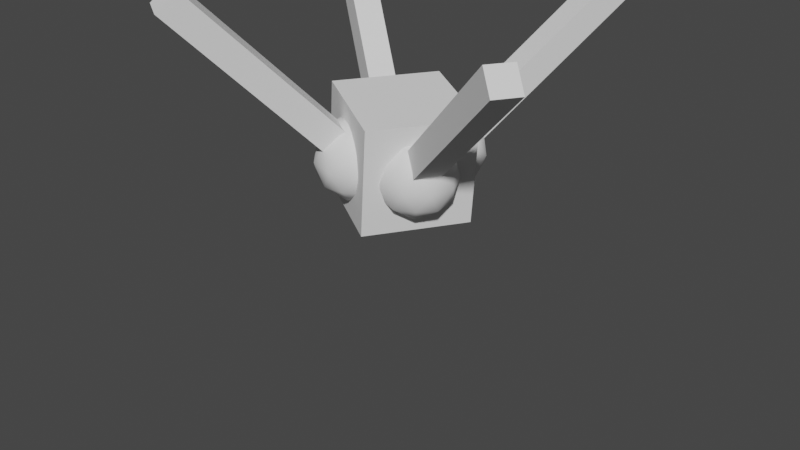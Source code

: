 # Source: CreatureWalking.blend  (saved by Blender 3.0.42; exported with 4.5.12 LTS)
import bpy
from mathutils import Matrix  # noqa: F401  (used for matrix-valued properties, if any)

bpy.ops.wm.read_factory_settings(use_empty=True)
scene = bpy.context.scene
scene.name = 'Scene'

# ---- collections
col_creature = bpy.data.collections.new('Creature'); scene.collection.children.link(col_creature)

# ---- world
world_world = bpy.data.worlds.new('World'); scene.world = world_world
world_world.use_nodes = True; world_world.node_tree.nodes.clear()
_N = world_world.node_tree.nodes; _L = world_world.node_tree.links
n0 = _N.new('ShaderNodeOutputWorld'); n0.name = 'World Output'; n0.location = (300, 300)
n1 = _N.new('ShaderNodeBackground'); n1.name = 'Background'; n1.location = (10, 300)
n1.inputs[0].default_value = (0.05088, 0.05088, 0.05088, 1.0)
_L.new(n1.outputs[0], n0.inputs[0])
n0.is_active_output = True
world_world.color = (0.05088, 0.05088, 0.05088)
world_world.use_sun_shadow = False
world_world.sun_shadow_jitter_overblur = 0.0

# ---- meshes
me_plane = bpy.data.meshes.new('Plane')
me_plane.from_pydata([(0.0, 0.0, 0.0), (0.0, 0.0, 4.478), (0.0, 0.0, 1.493), (0.0, 0.0, 2.985)], [(3, 1), (0, 2), (2, 3)], [])
_uv = me_plane.uv_layers.new(name='UVMap')
_uv.uv.foreach_set('vector', [])
me_plane.use_remesh_fix_poles = True
me_plane.use_remesh_preserve_attributes = False
me_plane.update()
me_cube_001 = bpy.data.meshes.new('Cube.001')
me_cube_001.from_pydata([(-1.0, -1.0, -1.0), (-1.0, -1.0, 1.0), (-1.0, 1.0, -1.0), (-1.0, 1.0, 1.0), (1.0, -1.0, -1.0), (1.0, -1.0, 1.0), (1.0, 1.0, -1.0), (1.0, 1.0, 1.0)], [], [(0, 1, 3, 2), (2, 3, 7, 6), (6, 7, 5, 4), (4, 5, 1, 0), (2, 6, 4, 0), (7, 3, 1, 5)])
_uv = me_cube_001.uv_layers.new(name='UVMap')
_uv.uv.foreach_set('vector', [0.375, 0.0, 0.625, 0.0, 0.625, 0.25, 0.375, 0.25, 0.375, 0.25, 0.625, 0.25, 0.625, 0.5, 0.375, 0.5, 0.375, 0.5, 0.625, 0.5, 0.625, 0.75, 0.375, 0.75, 0.375, 0.75, 0.625, 0.75, 0.625, 1.0, 0.375, 1.0, 0.125, 0.5, 0.375, 0.5, 0.375, 0.75, 0.125, 0.75, 0.625, 0.5, 0.875, 0.5, 0.875, 0.75, 0.625, 0.75])
me_cube_001.use_remesh_fix_poles = True
me_cube_001.use_remesh_preserve_attributes = False
me_cube_001.update()
me_icosphere = bpy.data.meshes.new('Icosphere')
me_icosphere.from_pydata([(0.0, 0.0, -1.0), (0.7236, -0.5257, -0.4472), (-0.2764, -0.8506, -0.4472), (-0.8944, 0.0, -0.4472), (-0.2764, 0.8506, -0.4472), (0.7236, 0.5257, -0.4472), (0.2764, -0.8506, 0.4472), (-0.7236, -0.5257, 0.4472), (-0.7236, 0.5257, 0.4472), (0.2764, 0.8506, 0.4472), (0.8944, 0.0, 0.4472), (0.0, 0.0, 1.0), (-0.1625, -0.5, -0.8507), (0.4253, -0.309, -0.8507), (0.2629, -0.809, -0.5257), (0.8506, 0.0, -0.5257), (0.4253, 0.309, -0.8507), (-0.5257, 0.0, -0.8507), (-0.6882, -0.5, -0.5257), (-0.1625, 0.5, -0.8507), (-0.6882, 0.5, -0.5257), (0.2629, 0.809, -0.5257), (0.9511, -0.309, 0.0), (0.9511, 0.309, 0.0), (0.0, -1.0, 0.0), (0.5878, -0.809, 0.0), (-0.9511, -0.309, 0.0), (-0.5878, -0.809, 0.0), (-0.5878, 0.809, 0.0), (-0.9511, 0.309, 0.0), (0.5878, 0.809, 0.0), (0.0, 1.0, 0.0), (0.6882, -0.5, 0.5257), (-0.2629, -0.809, 0.5257), (-0.8506, 0.0, 0.5257), (-0.2629, 0.809, 0.5257), (0.6882, 0.5, 0.5257), (0.1625, -0.5, 0.8507), (0.5257, 0.0, 0.8507), (-0.4253, -0.309, 0.8507), (-0.4253, 0.309, 0.8507), (0.1625, 0.5, 0.8507)], [], [(0, 13, 12), (1, 13, 15), (0, 12, 17), (0, 17, 19), (0, 19, 16), (1, 15, 22), (2, 14, 24), (3, 18, 26), (4, 20, 28), (5, 21, 30), (1, 22, 25), (2, 24, 27), (3, 26, 29), (4, 28, 31), (5, 30, 23), (6, 32, 37), (7, 33, 39), (8, 34, 40), (9, 35, 41), (10, 36, 38), (38, 41, 11), (38, 36, 41), (36, 9, 41), (41, 40, 11), (41, 35, 40), (35, 8, 40), (40, 39, 11), (40, 34, 39), (34, 7, 39), (39, 37, 11), (39, 33, 37), (33, 6, 37), (37, 38, 11), (37, 32, 38), (32, 10, 38), (23, 36, 10), (23, 30, 36), (30, 9, 36), (31, 35, 9), (31, 28, 35), (28, 8, 35), (29, 34, 8), (29, 26, 34), (26, 7, 34), (27, 33, 7), (27, 24, 33), (24, 6, 33), (25, 32, 6), (25, 22, 32), (22, 10, 32), (30, 31, 9), (30, 21, 31), (21, 4, 31), (28, 29, 8), (28, 20, 29), (20, 3, 29), (26, 27, 7), (26, 18, 27), (18, 2, 27), (24, 25, 6), (24, 14, 25), (14, 1, 25), (22, 23, 10), (22, 15, 23), (15, 5, 23), (16, 21, 5), (16, 19, 21), (19, 4, 21), (19, 20, 4), (19, 17, 20), (17, 3, 20), (17, 18, 3), (17, 12, 18), (12, 2, 18), (15, 16, 5), (15, 13, 16), (13, 0, 16), (12, 14, 2), (12, 13, 14), (13, 1, 14)])
me_icosphere.polygons.foreach_set('use_smooth', [True] * 80)
_uv = me_icosphere.uv_layers.new(name='UVMap')
_uv.uv.foreach_set('vector', [0.1818, 0.0, 0.2273, 0.07873, 0.1364, 0.07873, 0.2727, 0.1575, 0.3182, 0.07873, 0.3636, 0.1575, 0.9091, 0.0, 0.9545, 0.07873, 0.8636, 0.07873, 0.7273, 0.0, 0.7727, 0.07873, 0.6818, 0.07873, 0.5455, 0.0, 0.5909, 0.07873, 0.5, 0.07873, 0.2727, 0.1575, 0.3636, 0.1575, 0.3182, 0.2362, 0.09091, 0.1575, 0.1818, 0.1575, 0.1364, 0.2362, 0.8182, 0.1575, 0.9091, 0.1575, 0.8636, 0.2362, 0.6364, 0.1575, 0.7273, 0.1575, 0.6818, 0.2362, 0.4545, 0.1575, 0.5455, 0.1575, 0.5, 0.2362, 0.2727, 0.1575, 0.3182, 0.2362, 0.2273, 0.2362, 0.09091, 0.1575, 0.1364, 0.2362, 0.04546, 0.2362, 0.8182, 0.1575, 0.8636, 0.2362, 0.7727, 0.2362, 0.6364, 0.1575, 0.6818, 0.2362, 0.5909, 0.2362, 0.4545, 0.1575, 0.5, 0.2362, 0.4091, 0.2362, 0.1818, 0.3149, 0.2727, 0.3149, 0.2273, 0.3937, 0.0, 0.3149, 0.09091, 0.3149, 0.04546, 0.3937, 0.7273, 0.3149, 0.8182, 0.3149, 0.7727, 0.3937, 0.5455, 0.3149, 0.6364, 0.3149, 0.5909, 0.3937, 0.3636, 0.3149, 0.4545, 0.3149, 0.4091, 0.3937, 0.4091, 0.3937, 0.5, 0.3937, 0.4545, 0.4724, 0.4091, 0.3937, 0.4545, 0.3149, 0.5, 0.3937, 0.4545, 0.3149, 0.5455, 0.3149, 0.5, 0.3937, 0.5909, 0.3937, 0.6818, 0.3937, 0.6364, 0.4724, 0.5909, 0.3937, 0.6364, 0.3149, 0.6818, 0.3937, 0.6364, 0.3149, 0.7273, 0.3149, 0.6818, 0.3937, 0.7727, 0.3937, 0.8636, 0.3937, 0.8182, 0.4724, 0.7727, 0.3937, 0.8182, 0.3149, 0.8636, 0.3937, 0.8182, 0.3149, 0.9091, 0.3149, 0.8636, 0.3937, 0.04546, 0.3937, 0.1364, 0.3937, 0.09091, 0.4724, 0.04546, 0.3937, 0.09091, 0.3149, 0.1364, 0.3937, 0.09091, 0.3149, 0.1818, 0.3149, 0.1364, 0.3937, 0.2273, 0.3937, 0.3182, 0.3937, 0.2727, 0.4724, 0.2273, 0.3937, 0.2727, 0.3149, 0.3182, 0.3937, 0.2727, 0.3149, 0.3636, 0.3149, 0.3182, 0.3937, 0.4091, 0.2362, 0.4545, 0.3149, 0.3636, 0.3149, 0.4091, 0.2362, 0.5, 0.2362, 0.4545, 0.3149, 0.5, 0.2362, 0.5455, 0.3149, 0.4545, 0.3149, 0.5909, 0.2362, 0.6364, 0.3149, 0.5455, 0.3149, 0.5909, 0.2362, 0.6818, 0.2362, 0.6364, 0.3149, 0.6818, 0.2362, 0.7273, 0.3149, 0.6364, 0.3149, 0.7727, 0.2362, 0.8182, 0.3149, 0.7273, 0.3149, 0.7727, 0.2362, 0.8636, 0.2362, 0.8182, 0.3149, 0.8636, 0.2362, 0.9091, 0.3149, 0.8182, 0.3149, 0.04546, 0.2362, 0.09091, 0.3149, 0.0, 0.3149, 0.04546, 0.2362, 0.1364, 0.2362, 0.09091, 0.3149, 0.1364, 0.2362, 0.1818, 0.3149, 0.09091, 0.3149, 0.2273, 0.2362, 0.2727, 0.3149, 0.1818, 0.3149, 0.2273, 0.2362, 0.3182, 0.2362, 0.2727, 0.3149, 0.3182, 0.2362, 0.3636, 0.3149, 0.2727, 0.3149, 0.5, 0.2362, 0.5909, 0.2362, 0.5455, 0.3149, 0.5, 0.2362, 0.5455, 0.1575, 0.5909, 0.2362, 0.5455, 0.1575, 0.6364, 0.1575, 0.5909, 0.2362, 0.6818, 0.2362, 0.7727, 0.2362, 0.7273, 0.3149, 0.6818, 0.2362, 0.7273, 0.1575, 0.7727, 0.2362, 0.7273, 0.1575, 0.8182, 0.1575, 0.7727, 0.2362, 0.8636, 0.2362, 0.9545, 0.2362, 0.9091, 0.3149, 0.8636, 0.2362, 0.9091, 0.1575, 0.9545, 0.2362, 0.9091, 0.1575, 1.0, 0.1575, 0.9545, 0.2362, 0.1364, 0.2362, 0.2273, 0.2362, 0.1818, 0.3149, 0.1364, 0.2362, 0.1818, 0.1575, 0.2273, 0.2362, 0.1818, 0.1575, 0.2727, 0.1575, 0.2273, 0.2362, 0.3182, 0.2362, 0.4091, 0.2362, 0.3636, 0.3149, 0.3182, 0.2362, 0.3636, 0.1575, 0.4091, 0.2362, 0.3636, 0.1575, 0.4545, 0.1575, 0.4091, 0.2362, 0.5, 0.07873, 0.5455, 0.1575, 0.4545, 0.1575, 0.5, 0.07873, 0.5909, 0.07873, 0.5455, 0.1575, 0.5909, 0.07873, 0.6364, 0.1575, 0.5455, 0.1575, 0.6818, 0.07873, 0.7273, 0.1575, 0.6364, 0.1575, 0.6818, 0.07873, 0.7727, 0.07873, 0.7273, 0.1575, 0.7727, 0.07873, 0.8182, 0.1575, 0.7273, 0.1575, 0.8636, 0.07873, 0.9091, 0.1575, 0.8182, 0.1575, 0.8636, 0.07873, 0.9545, 0.07873, 0.9091, 0.1575, 0.9545, 0.07873, 1.0, 0.1575, 0.9091, 0.1575, 0.3636, 0.1575, 0.4091, 0.07873, 0.4545, 0.1575, 0.3636, 0.1575, 0.3182, 0.07873, 0.4091, 0.07873, 0.3182, 0.07873, 0.3636, 0.0, 0.4091, 0.07873, 0.1364, 0.07873, 0.1818, 0.1575, 0.09091, 0.1575, 0.1364, 0.07873, 0.2273, 0.07873, 0.1818, 0.1575, 0.2273, 0.07873, 0.2727, 0.1575, 0.1818, 0.1575])
me_icosphere.use_remesh_fix_poles = True
me_icosphere.use_remesh_preserve_attributes = False
me_icosphere.update()
me_plane_001 = bpy.data.meshes.new('Plane.001')
me_plane_001.from_pydata([(0.0, 0.0, 0.0), (0.0, 0.0, 4.478), (0.0, 0.0, 1.493), (0.0, 0.0, 2.985)], [(3, 1), (0, 2), (2, 3)], [])
_uv = me_plane_001.uv_layers.new(name='UVMap')
_uv.uv.foreach_set('vector', [])
me_plane_001.use_remesh_fix_poles = True
me_plane_001.use_remesh_preserve_attributes = False
me_plane_001.update()
me_icosphere_001 = bpy.data.meshes.new('Icosphere.001')
me_icosphere_001.from_pydata([(0.0, 0.0, -1.0), (0.7236, -0.5257, -0.4472), (-0.2764, -0.8506, -0.4472), (-0.8944, 0.0, -0.4472), (-0.2764, 0.8506, -0.4472), (0.7236, 0.5257, -0.4472), (0.2764, -0.8506, 0.4472), (-0.7236, -0.5257, 0.4472), (-0.7236, 0.5257, 0.4472), (0.2764, 0.8506, 0.4472), (0.8944, 0.0, 0.4472), (0.0, 0.0, 1.0), (-0.1625, -0.5, -0.8507), (0.4253, -0.309, -0.8507), (0.2629, -0.809, -0.5257), (0.8506, 0.0, -0.5257), (0.4253, 0.309, -0.8507), (-0.5257, 0.0, -0.8507), (-0.6882, -0.5, -0.5257), (-0.1625, 0.5, -0.8507), (-0.6882, 0.5, -0.5257), (0.2629, 0.809, -0.5257), (0.9511, -0.309, 0.0), (0.9511, 0.309, 0.0), (0.0, -1.0, 0.0), (0.5878, -0.809, 0.0), (-0.9511, -0.309, 0.0), (-0.5878, -0.809, 0.0), (-0.5878, 0.809, 0.0), (-0.9511, 0.309, 0.0), (0.5878, 0.809, 0.0), (0.0, 1.0, 0.0), (0.6882, -0.5, 0.5257), (-0.2629, -0.809, 0.5257), (-0.8506, 0.0, 0.5257), (-0.2629, 0.809, 0.5257), (0.6882, 0.5, 0.5257), (0.1625, -0.5, 0.8507), (0.5257, 0.0, 0.8507), (-0.4253, -0.309, 0.8507), (-0.4253, 0.309, 0.8507), (0.1625, 0.5, 0.8507)], [], [(0, 13, 12), (1, 13, 15), (0, 12, 17), (0, 17, 19), (0, 19, 16), (1, 15, 22), (2, 14, 24), (3, 18, 26), (4, 20, 28), (5, 21, 30), (1, 22, 25), (2, 24, 27), (3, 26, 29), (4, 28, 31), (5, 30, 23), (6, 32, 37), (7, 33, 39), (8, 34, 40), (9, 35, 41), (10, 36, 38), (38, 41, 11), (38, 36, 41), (36, 9, 41), (41, 40, 11), (41, 35, 40), (35, 8, 40), (40, 39, 11), (40, 34, 39), (34, 7, 39), (39, 37, 11), (39, 33, 37), (33, 6, 37), (37, 38, 11), (37, 32, 38), (32, 10, 38), (23, 36, 10), (23, 30, 36), (30, 9, 36), (31, 35, 9), (31, 28, 35), (28, 8, 35), (29, 34, 8), (29, 26, 34), (26, 7, 34), (27, 33, 7), (27, 24, 33), (24, 6, 33), (25, 32, 6), (25, 22, 32), (22, 10, 32), (30, 31, 9), (30, 21, 31), (21, 4, 31), (28, 29, 8), (28, 20, 29), (20, 3, 29), (26, 27, 7), (26, 18, 27), (18, 2, 27), (24, 25, 6), (24, 14, 25), (14, 1, 25), (22, 23, 10), (22, 15, 23), (15, 5, 23), (16, 21, 5), (16, 19, 21), (19, 4, 21), (19, 20, 4), (19, 17, 20), (17, 3, 20), (17, 18, 3), (17, 12, 18), (12, 2, 18), (15, 16, 5), (15, 13, 16), (13, 0, 16), (12, 14, 2), (12, 13, 14), (13, 1, 14)])
me_icosphere_001.polygons.foreach_set('use_smooth', [True] * 80)
_uv = me_icosphere_001.uv_layers.new(name='UVMap')
_uv.uv.foreach_set('vector', [0.1818, 0.0, 0.2273, 0.07873, 0.1364, 0.07873, 0.2727, 0.1575, 0.3182, 0.07873, 0.3636, 0.1575, 0.9091, 0.0, 0.9545, 0.07873, 0.8636, 0.07873, 0.7273, 0.0, 0.7727, 0.07873, 0.6818, 0.07873, 0.5455, 0.0, 0.5909, 0.07873, 0.5, 0.07873, 0.2727, 0.1575, 0.3636, 0.1575, 0.3182, 0.2362, 0.09091, 0.1575, 0.1818, 0.1575, 0.1364, 0.2362, 0.8182, 0.1575, 0.9091, 0.1575, 0.8636, 0.2362, 0.6364, 0.1575, 0.7273, 0.1575, 0.6818, 0.2362, 0.4545, 0.1575, 0.5455, 0.1575, 0.5, 0.2362, 0.2727, 0.1575, 0.3182, 0.2362, 0.2273, 0.2362, 0.09091, 0.1575, 0.1364, 0.2362, 0.04546, 0.2362, 0.8182, 0.1575, 0.8636, 0.2362, 0.7727, 0.2362, 0.6364, 0.1575, 0.6818, 0.2362, 0.5909, 0.2362, 0.4545, 0.1575, 0.5, 0.2362, 0.4091, 0.2362, 0.1818, 0.3149, 0.2727, 0.3149, 0.2273, 0.3937, 0.0, 0.3149, 0.09091, 0.3149, 0.04546, 0.3937, 0.7273, 0.3149, 0.8182, 0.3149, 0.7727, 0.3937, 0.5455, 0.3149, 0.6364, 0.3149, 0.5909, 0.3937, 0.3636, 0.3149, 0.4545, 0.3149, 0.4091, 0.3937, 0.4091, 0.3937, 0.5, 0.3937, 0.4545, 0.4724, 0.4091, 0.3937, 0.4545, 0.3149, 0.5, 0.3937, 0.4545, 0.3149, 0.5455, 0.3149, 0.5, 0.3937, 0.5909, 0.3937, 0.6818, 0.3937, 0.6364, 0.4724, 0.5909, 0.3937, 0.6364, 0.3149, 0.6818, 0.3937, 0.6364, 0.3149, 0.7273, 0.3149, 0.6818, 0.3937, 0.7727, 0.3937, 0.8636, 0.3937, 0.8182, 0.4724, 0.7727, 0.3937, 0.8182, 0.3149, 0.8636, 0.3937, 0.8182, 0.3149, 0.9091, 0.3149, 0.8636, 0.3937, 0.04546, 0.3937, 0.1364, 0.3937, 0.09091, 0.4724, 0.04546, 0.3937, 0.09091, 0.3149, 0.1364, 0.3937, 0.09091, 0.3149, 0.1818, 0.3149, 0.1364, 0.3937, 0.2273, 0.3937, 0.3182, 0.3937, 0.2727, 0.4724, 0.2273, 0.3937, 0.2727, 0.3149, 0.3182, 0.3937, 0.2727, 0.3149, 0.3636, 0.3149, 0.3182, 0.3937, 0.4091, 0.2362, 0.4545, 0.3149, 0.3636, 0.3149, 0.4091, 0.2362, 0.5, 0.2362, 0.4545, 0.3149, 0.5, 0.2362, 0.5455, 0.3149, 0.4545, 0.3149, 0.5909, 0.2362, 0.6364, 0.3149, 0.5455, 0.3149, 0.5909, 0.2362, 0.6818, 0.2362, 0.6364, 0.3149, 0.6818, 0.2362, 0.7273, 0.3149, 0.6364, 0.3149, 0.7727, 0.2362, 0.8182, 0.3149, 0.7273, 0.3149, 0.7727, 0.2362, 0.8636, 0.2362, 0.8182, 0.3149, 0.8636, 0.2362, 0.9091, 0.3149, 0.8182, 0.3149, 0.04546, 0.2362, 0.09091, 0.3149, 0.0, 0.3149, 0.04546, 0.2362, 0.1364, 0.2362, 0.09091, 0.3149, 0.1364, 0.2362, 0.1818, 0.3149, 0.09091, 0.3149, 0.2273, 0.2362, 0.2727, 0.3149, 0.1818, 0.3149, 0.2273, 0.2362, 0.3182, 0.2362, 0.2727, 0.3149, 0.3182, 0.2362, 0.3636, 0.3149, 0.2727, 0.3149, 0.5, 0.2362, 0.5909, 0.2362, 0.5455, 0.3149, 0.5, 0.2362, 0.5455, 0.1575, 0.5909, 0.2362, 0.5455, 0.1575, 0.6364, 0.1575, 0.5909, 0.2362, 0.6818, 0.2362, 0.7727, 0.2362, 0.7273, 0.3149, 0.6818, 0.2362, 0.7273, 0.1575, 0.7727, 0.2362, 0.7273, 0.1575, 0.8182, 0.1575, 0.7727, 0.2362, 0.8636, 0.2362, 0.9545, 0.2362, 0.9091, 0.3149, 0.8636, 0.2362, 0.9091, 0.1575, 0.9545, 0.2362, 0.9091, 0.1575, 1.0, 0.1575, 0.9545, 0.2362, 0.1364, 0.2362, 0.2273, 0.2362, 0.1818, 0.3149, 0.1364, 0.2362, 0.1818, 0.1575, 0.2273, 0.2362, 0.1818, 0.1575, 0.2727, 0.1575, 0.2273, 0.2362, 0.3182, 0.2362, 0.4091, 0.2362, 0.3636, 0.3149, 0.3182, 0.2362, 0.3636, 0.1575, 0.4091, 0.2362, 0.3636, 0.1575, 0.4545, 0.1575, 0.4091, 0.2362, 0.5, 0.07873, 0.5455, 0.1575, 0.4545, 0.1575, 0.5, 0.07873, 0.5909, 0.07873, 0.5455, 0.1575, 0.5909, 0.07873, 0.6364, 0.1575, 0.5455, 0.1575, 0.6818, 0.07873, 0.7273, 0.1575, 0.6364, 0.1575, 0.6818, 0.07873, 0.7727, 0.07873, 0.7273, 0.1575, 0.7727, 0.07873, 0.8182, 0.1575, 0.7273, 0.1575, 0.8636, 0.07873, 0.9091, 0.1575, 0.8182, 0.1575, 0.8636, 0.07873, 0.9545, 0.07873, 0.9091, 0.1575, 0.9545, 0.07873, 1.0, 0.1575, 0.9091, 0.1575, 0.3636, 0.1575, 0.4091, 0.07873, 0.4545, 0.1575, 0.3636, 0.1575, 0.3182, 0.07873, 0.4091, 0.07873, 0.3182, 0.07873, 0.3636, 0.0, 0.4091, 0.07873, 0.1364, 0.07873, 0.1818, 0.1575, 0.09091, 0.1575, 0.1364, 0.07873, 0.2273, 0.07873, 0.1818, 0.1575, 0.2273, 0.07873, 0.2727, 0.1575, 0.1818, 0.1575])
me_icosphere_001.use_remesh_fix_poles = True
me_icosphere_001.use_remesh_preserve_attributes = False
me_icosphere_001.update()
me_plane_002 = bpy.data.meshes.new('Plane.002')
me_plane_002.from_pydata([(0.0, 0.0, 0.0), (0.0, 0.0, 4.478), (0.0, 0.0, 1.493), (0.0, 0.0, 2.985)], [(3, 1), (0, 2), (2, 3)], [])
_uv = me_plane_002.uv_layers.new(name='UVMap')
_uv.uv.foreach_set('vector', [])
me_plane_002.use_remesh_fix_poles = True
me_plane_002.use_remesh_preserve_attributes = False
me_plane_002.update()
me_icosphere_002 = bpy.data.meshes.new('Icosphere.002')
me_icosphere_002.from_pydata([(0.0, 0.0, -1.0), (0.7236, -0.5257, -0.4472), (-0.2764, -0.8506, -0.4472), (-0.8944, 0.0, -0.4472), (-0.2764, 0.8506, -0.4472), (0.7236, 0.5257, -0.4472), (0.2764, -0.8506, 0.4472), (-0.7236, -0.5257, 0.4472), (-0.7236, 0.5257, 0.4472), (0.2764, 0.8506, 0.4472), (0.8944, 0.0, 0.4472), (0.0, 0.0, 1.0), (-0.1625, -0.5, -0.8507), (0.4253, -0.309, -0.8507), (0.2629, -0.809, -0.5257), (0.8506, 0.0, -0.5257), (0.4253, 0.309, -0.8507), (-0.5257, 0.0, -0.8507), (-0.6882, -0.5, -0.5257), (-0.1625, 0.5, -0.8507), (-0.6882, 0.5, -0.5257), (0.2629, 0.809, -0.5257), (0.9511, -0.309, 0.0), (0.9511, 0.309, 0.0), (0.0, -1.0, 0.0), (0.5878, -0.809, 0.0), (-0.9511, -0.309, 0.0), (-0.5878, -0.809, 0.0), (-0.5878, 0.809, 0.0), (-0.9511, 0.309, 0.0), (0.5878, 0.809, 0.0), (0.0, 1.0, 0.0), (0.6882, -0.5, 0.5257), (-0.2629, -0.809, 0.5257), (-0.8506, 0.0, 0.5257), (-0.2629, 0.809, 0.5257), (0.6882, 0.5, 0.5257), (0.1625, -0.5, 0.8507), (0.5257, 0.0, 0.8507), (-0.4253, -0.309, 0.8507), (-0.4253, 0.309, 0.8507), (0.1625, 0.5, 0.8507)], [], [(0, 13, 12), (1, 13, 15), (0, 12, 17), (0, 17, 19), (0, 19, 16), (1, 15, 22), (2, 14, 24), (3, 18, 26), (4, 20, 28), (5, 21, 30), (1, 22, 25), (2, 24, 27), (3, 26, 29), (4, 28, 31), (5, 30, 23), (6, 32, 37), (7, 33, 39), (8, 34, 40), (9, 35, 41), (10, 36, 38), (38, 41, 11), (38, 36, 41), (36, 9, 41), (41, 40, 11), (41, 35, 40), (35, 8, 40), (40, 39, 11), (40, 34, 39), (34, 7, 39), (39, 37, 11), (39, 33, 37), (33, 6, 37), (37, 38, 11), (37, 32, 38), (32, 10, 38), (23, 36, 10), (23, 30, 36), (30, 9, 36), (31, 35, 9), (31, 28, 35), (28, 8, 35), (29, 34, 8), (29, 26, 34), (26, 7, 34), (27, 33, 7), (27, 24, 33), (24, 6, 33), (25, 32, 6), (25, 22, 32), (22, 10, 32), (30, 31, 9), (30, 21, 31), (21, 4, 31), (28, 29, 8), (28, 20, 29), (20, 3, 29), (26, 27, 7), (26, 18, 27), (18, 2, 27), (24, 25, 6), (24, 14, 25), (14, 1, 25), (22, 23, 10), (22, 15, 23), (15, 5, 23), (16, 21, 5), (16, 19, 21), (19, 4, 21), (19, 20, 4), (19, 17, 20), (17, 3, 20), (17, 18, 3), (17, 12, 18), (12, 2, 18), (15, 16, 5), (15, 13, 16), (13, 0, 16), (12, 14, 2), (12, 13, 14), (13, 1, 14)])
me_icosphere_002.polygons.foreach_set('use_smooth', [True] * 80)
_uv = me_icosphere_002.uv_layers.new(name='UVMap')
_uv.uv.foreach_set('vector', [0.1818, 0.0, 0.2273, 0.07873, 0.1364, 0.07873, 0.2727, 0.1575, 0.3182, 0.07873, 0.3636, 0.1575, 0.9091, 0.0, 0.9545, 0.07873, 0.8636, 0.07873, 0.7273, 0.0, 0.7727, 0.07873, 0.6818, 0.07873, 0.5455, 0.0, 0.5909, 0.07873, 0.5, 0.07873, 0.2727, 0.1575, 0.3636, 0.1575, 0.3182, 0.2362, 0.09091, 0.1575, 0.1818, 0.1575, 0.1364, 0.2362, 0.8182, 0.1575, 0.9091, 0.1575, 0.8636, 0.2362, 0.6364, 0.1575, 0.7273, 0.1575, 0.6818, 0.2362, 0.4545, 0.1575, 0.5455, 0.1575, 0.5, 0.2362, 0.2727, 0.1575, 0.3182, 0.2362, 0.2273, 0.2362, 0.09091, 0.1575, 0.1364, 0.2362, 0.04546, 0.2362, 0.8182, 0.1575, 0.8636, 0.2362, 0.7727, 0.2362, 0.6364, 0.1575, 0.6818, 0.2362, 0.5909, 0.2362, 0.4545, 0.1575, 0.5, 0.2362, 0.4091, 0.2362, 0.1818, 0.3149, 0.2727, 0.3149, 0.2273, 0.3937, 0.0, 0.3149, 0.09091, 0.3149, 0.04546, 0.3937, 0.7273, 0.3149, 0.8182, 0.3149, 0.7727, 0.3937, 0.5455, 0.3149, 0.6364, 0.3149, 0.5909, 0.3937, 0.3636, 0.3149, 0.4545, 0.3149, 0.4091, 0.3937, 0.4091, 0.3937, 0.5, 0.3937, 0.4545, 0.4724, 0.4091, 0.3937, 0.4545, 0.3149, 0.5, 0.3937, 0.4545, 0.3149, 0.5455, 0.3149, 0.5, 0.3937, 0.5909, 0.3937, 0.6818, 0.3937, 0.6364, 0.4724, 0.5909, 0.3937, 0.6364, 0.3149, 0.6818, 0.3937, 0.6364, 0.3149, 0.7273, 0.3149, 0.6818, 0.3937, 0.7727, 0.3937, 0.8636, 0.3937, 0.8182, 0.4724, 0.7727, 0.3937, 0.8182, 0.3149, 0.8636, 0.3937, 0.8182, 0.3149, 0.9091, 0.3149, 0.8636, 0.3937, 0.04546, 0.3937, 0.1364, 0.3937, 0.09091, 0.4724, 0.04546, 0.3937, 0.09091, 0.3149, 0.1364, 0.3937, 0.09091, 0.3149, 0.1818, 0.3149, 0.1364, 0.3937, 0.2273, 0.3937, 0.3182, 0.3937, 0.2727, 0.4724, 0.2273, 0.3937, 0.2727, 0.3149, 0.3182, 0.3937, 0.2727, 0.3149, 0.3636, 0.3149, 0.3182, 0.3937, 0.4091, 0.2362, 0.4545, 0.3149, 0.3636, 0.3149, 0.4091, 0.2362, 0.5, 0.2362, 0.4545, 0.3149, 0.5, 0.2362, 0.5455, 0.3149, 0.4545, 0.3149, 0.5909, 0.2362, 0.6364, 0.3149, 0.5455, 0.3149, 0.5909, 0.2362, 0.6818, 0.2362, 0.6364, 0.3149, 0.6818, 0.2362, 0.7273, 0.3149, 0.6364, 0.3149, 0.7727, 0.2362, 0.8182, 0.3149, 0.7273, 0.3149, 0.7727, 0.2362, 0.8636, 0.2362, 0.8182, 0.3149, 0.8636, 0.2362, 0.9091, 0.3149, 0.8182, 0.3149, 0.04546, 0.2362, 0.09091, 0.3149, 0.0, 0.3149, 0.04546, 0.2362, 0.1364, 0.2362, 0.09091, 0.3149, 0.1364, 0.2362, 0.1818, 0.3149, 0.09091, 0.3149, 0.2273, 0.2362, 0.2727, 0.3149, 0.1818, 0.3149, 0.2273, 0.2362, 0.3182, 0.2362, 0.2727, 0.3149, 0.3182, 0.2362, 0.3636, 0.3149, 0.2727, 0.3149, 0.5, 0.2362, 0.5909, 0.2362, 0.5455, 0.3149, 0.5, 0.2362, 0.5455, 0.1575, 0.5909, 0.2362, 0.5455, 0.1575, 0.6364, 0.1575, 0.5909, 0.2362, 0.6818, 0.2362, 0.7727, 0.2362, 0.7273, 0.3149, 0.6818, 0.2362, 0.7273, 0.1575, 0.7727, 0.2362, 0.7273, 0.1575, 0.8182, 0.1575, 0.7727, 0.2362, 0.8636, 0.2362, 0.9545, 0.2362, 0.9091, 0.3149, 0.8636, 0.2362, 0.9091, 0.1575, 0.9545, 0.2362, 0.9091, 0.1575, 1.0, 0.1575, 0.9545, 0.2362, 0.1364, 0.2362, 0.2273, 0.2362, 0.1818, 0.3149, 0.1364, 0.2362, 0.1818, 0.1575, 0.2273, 0.2362, 0.1818, 0.1575, 0.2727, 0.1575, 0.2273, 0.2362, 0.3182, 0.2362, 0.4091, 0.2362, 0.3636, 0.3149, 0.3182, 0.2362, 0.3636, 0.1575, 0.4091, 0.2362, 0.3636, 0.1575, 0.4545, 0.1575, 0.4091, 0.2362, 0.5, 0.07873, 0.5455, 0.1575, 0.4545, 0.1575, 0.5, 0.07873, 0.5909, 0.07873, 0.5455, 0.1575, 0.5909, 0.07873, 0.6364, 0.1575, 0.5455, 0.1575, 0.6818, 0.07873, 0.7273, 0.1575, 0.6364, 0.1575, 0.6818, 0.07873, 0.7727, 0.07873, 0.7273, 0.1575, 0.7727, 0.07873, 0.8182, 0.1575, 0.7273, 0.1575, 0.8636, 0.07873, 0.9091, 0.1575, 0.8182, 0.1575, 0.8636, 0.07873, 0.9545, 0.07873, 0.9091, 0.1575, 0.9545, 0.07873, 1.0, 0.1575, 0.9091, 0.1575, 0.3636, 0.1575, 0.4091, 0.07873, 0.4545, 0.1575, 0.3636, 0.1575, 0.3182, 0.07873, 0.4091, 0.07873, 0.3182, 0.07873, 0.3636, 0.0, 0.4091, 0.07873, 0.1364, 0.07873, 0.1818, 0.1575, 0.09091, 0.1575, 0.1364, 0.07873, 0.2273, 0.07873, 0.1818, 0.1575, 0.2273, 0.07873, 0.2727, 0.1575, 0.1818, 0.1575])
me_icosphere_002.use_remesh_fix_poles = True
me_icosphere_002.use_remesh_preserve_attributes = False
me_icosphere_002.update()
me_plane_003 = bpy.data.meshes.new('Plane.003')
me_plane_003.from_pydata([(0.0, 0.0, 0.0), (0.0, 0.0, 4.478), (0.0, 0.0, 1.493), (0.0, 0.0, 2.985)], [(3, 1), (0, 2), (2, 3)], [])
_uv = me_plane_003.uv_layers.new(name='UVMap')
_uv.uv.foreach_set('vector', [])
me_plane_003.use_remesh_fix_poles = True
me_plane_003.use_remesh_preserve_attributes = False
me_plane_003.update()
me_icosphere_003 = bpy.data.meshes.new('Icosphere.003')
me_icosphere_003.from_pydata([(0.0, 0.0, -1.0), (0.7236, -0.5257, -0.4472), (-0.2764, -0.8506, -0.4472), (-0.8944, 0.0, -0.4472), (-0.2764, 0.8506, -0.4472), (0.7236, 0.5257, -0.4472), (0.2764, -0.8506, 0.4472), (-0.7236, -0.5257, 0.4472), (-0.7236, 0.5257, 0.4472), (0.2764, 0.8506, 0.4472), (0.8944, 0.0, 0.4472), (0.0, 0.0, 1.0), (-0.1625, -0.5, -0.8507), (0.4253, -0.309, -0.8507), (0.2629, -0.809, -0.5257), (0.8506, 0.0, -0.5257), (0.4253, 0.309, -0.8507), (-0.5257, 0.0, -0.8507), (-0.6882, -0.5, -0.5257), (-0.1625, 0.5, -0.8507), (-0.6882, 0.5, -0.5257), (0.2629, 0.809, -0.5257), (0.9511, -0.309, 0.0), (0.9511, 0.309, 0.0), (0.0, -1.0, 0.0), (0.5878, -0.809, 0.0), (-0.9511, -0.309, 0.0), (-0.5878, -0.809, 0.0), (-0.5878, 0.809, 0.0), (-0.9511, 0.309, 0.0), (0.5878, 0.809, 0.0), (0.0, 1.0, 0.0), (0.6882, -0.5, 0.5257), (-0.2629, -0.809, 0.5257), (-0.8506, 0.0, 0.5257), (-0.2629, 0.809, 0.5257), (0.6882, 0.5, 0.5257), (0.1625, -0.5, 0.8507), (0.5257, 0.0, 0.8507), (-0.4253, -0.309, 0.8507), (-0.4253, 0.309, 0.8507), (0.1625, 0.5, 0.8507)], [], [(0, 13, 12), (1, 13, 15), (0, 12, 17), (0, 17, 19), (0, 19, 16), (1, 15, 22), (2, 14, 24), (3, 18, 26), (4, 20, 28), (5, 21, 30), (1, 22, 25), (2, 24, 27), (3, 26, 29), (4, 28, 31), (5, 30, 23), (6, 32, 37), (7, 33, 39), (8, 34, 40), (9, 35, 41), (10, 36, 38), (38, 41, 11), (38, 36, 41), (36, 9, 41), (41, 40, 11), (41, 35, 40), (35, 8, 40), (40, 39, 11), (40, 34, 39), (34, 7, 39), (39, 37, 11), (39, 33, 37), (33, 6, 37), (37, 38, 11), (37, 32, 38), (32, 10, 38), (23, 36, 10), (23, 30, 36), (30, 9, 36), (31, 35, 9), (31, 28, 35), (28, 8, 35), (29, 34, 8), (29, 26, 34), (26, 7, 34), (27, 33, 7), (27, 24, 33), (24, 6, 33), (25, 32, 6), (25, 22, 32), (22, 10, 32), (30, 31, 9), (30, 21, 31), (21, 4, 31), (28, 29, 8), (28, 20, 29), (20, 3, 29), (26, 27, 7), (26, 18, 27), (18, 2, 27), (24, 25, 6), (24, 14, 25), (14, 1, 25), (22, 23, 10), (22, 15, 23), (15, 5, 23), (16, 21, 5), (16, 19, 21), (19, 4, 21), (19, 20, 4), (19, 17, 20), (17, 3, 20), (17, 18, 3), (17, 12, 18), (12, 2, 18), (15, 16, 5), (15, 13, 16), (13, 0, 16), (12, 14, 2), (12, 13, 14), (13, 1, 14)])
me_icosphere_003.polygons.foreach_set('use_smooth', [True] * 80)
_uv = me_icosphere_003.uv_layers.new(name='UVMap')
_uv.uv.foreach_set('vector', [0.1818, 0.0, 0.2273, 0.07873, 0.1364, 0.07873, 0.2727, 0.1575, 0.3182, 0.07873, 0.3636, 0.1575, 0.9091, 0.0, 0.9545, 0.07873, 0.8636, 0.07873, 0.7273, 0.0, 0.7727, 0.07873, 0.6818, 0.07873, 0.5455, 0.0, 0.5909, 0.07873, 0.5, 0.07873, 0.2727, 0.1575, 0.3636, 0.1575, 0.3182, 0.2362, 0.09091, 0.1575, 0.1818, 0.1575, 0.1364, 0.2362, 0.8182, 0.1575, 0.9091, 0.1575, 0.8636, 0.2362, 0.6364, 0.1575, 0.7273, 0.1575, 0.6818, 0.2362, 0.4545, 0.1575, 0.5455, 0.1575, 0.5, 0.2362, 0.2727, 0.1575, 0.3182, 0.2362, 0.2273, 0.2362, 0.09091, 0.1575, 0.1364, 0.2362, 0.04546, 0.2362, 0.8182, 0.1575, 0.8636, 0.2362, 0.7727, 0.2362, 0.6364, 0.1575, 0.6818, 0.2362, 0.5909, 0.2362, 0.4545, 0.1575, 0.5, 0.2362, 0.4091, 0.2362, 0.1818, 0.3149, 0.2727, 0.3149, 0.2273, 0.3937, 0.0, 0.3149, 0.09091, 0.3149, 0.04546, 0.3937, 0.7273, 0.3149, 0.8182, 0.3149, 0.7727, 0.3937, 0.5455, 0.3149, 0.6364, 0.3149, 0.5909, 0.3937, 0.3636, 0.3149, 0.4545, 0.3149, 0.4091, 0.3937, 0.4091, 0.3937, 0.5, 0.3937, 0.4545, 0.4724, 0.4091, 0.3937, 0.4545, 0.3149, 0.5, 0.3937, 0.4545, 0.3149, 0.5455, 0.3149, 0.5, 0.3937, 0.5909, 0.3937, 0.6818, 0.3937, 0.6364, 0.4724, 0.5909, 0.3937, 0.6364, 0.3149, 0.6818, 0.3937, 0.6364, 0.3149, 0.7273, 0.3149, 0.6818, 0.3937, 0.7727, 0.3937, 0.8636, 0.3937, 0.8182, 0.4724, 0.7727, 0.3937, 0.8182, 0.3149, 0.8636, 0.3937, 0.8182, 0.3149, 0.9091, 0.3149, 0.8636, 0.3937, 0.04546, 0.3937, 0.1364, 0.3937, 0.09091, 0.4724, 0.04546, 0.3937, 0.09091, 0.3149, 0.1364, 0.3937, 0.09091, 0.3149, 0.1818, 0.3149, 0.1364, 0.3937, 0.2273, 0.3937, 0.3182, 0.3937, 0.2727, 0.4724, 0.2273, 0.3937, 0.2727, 0.3149, 0.3182, 0.3937, 0.2727, 0.3149, 0.3636, 0.3149, 0.3182, 0.3937, 0.4091, 0.2362, 0.4545, 0.3149, 0.3636, 0.3149, 0.4091, 0.2362, 0.5, 0.2362, 0.4545, 0.3149, 0.5, 0.2362, 0.5455, 0.3149, 0.4545, 0.3149, 0.5909, 0.2362, 0.6364, 0.3149, 0.5455, 0.3149, 0.5909, 0.2362, 0.6818, 0.2362, 0.6364, 0.3149, 0.6818, 0.2362, 0.7273, 0.3149, 0.6364, 0.3149, 0.7727, 0.2362, 0.8182, 0.3149, 0.7273, 0.3149, 0.7727, 0.2362, 0.8636, 0.2362, 0.8182, 0.3149, 0.8636, 0.2362, 0.9091, 0.3149, 0.8182, 0.3149, 0.04546, 0.2362, 0.09091, 0.3149, 0.0, 0.3149, 0.04546, 0.2362, 0.1364, 0.2362, 0.09091, 0.3149, 0.1364, 0.2362, 0.1818, 0.3149, 0.09091, 0.3149, 0.2273, 0.2362, 0.2727, 0.3149, 0.1818, 0.3149, 0.2273, 0.2362, 0.3182, 0.2362, 0.2727, 0.3149, 0.3182, 0.2362, 0.3636, 0.3149, 0.2727, 0.3149, 0.5, 0.2362, 0.5909, 0.2362, 0.5455, 0.3149, 0.5, 0.2362, 0.5455, 0.1575, 0.5909, 0.2362, 0.5455, 0.1575, 0.6364, 0.1575, 0.5909, 0.2362, 0.6818, 0.2362, 0.7727, 0.2362, 0.7273, 0.3149, 0.6818, 0.2362, 0.7273, 0.1575, 0.7727, 0.2362, 0.7273, 0.1575, 0.8182, 0.1575, 0.7727, 0.2362, 0.8636, 0.2362, 0.9545, 0.2362, 0.9091, 0.3149, 0.8636, 0.2362, 0.9091, 0.1575, 0.9545, 0.2362, 0.9091, 0.1575, 1.0, 0.1575, 0.9545, 0.2362, 0.1364, 0.2362, 0.2273, 0.2362, 0.1818, 0.3149, 0.1364, 0.2362, 0.1818, 0.1575, 0.2273, 0.2362, 0.1818, 0.1575, 0.2727, 0.1575, 0.2273, 0.2362, 0.3182, 0.2362, 0.4091, 0.2362, 0.3636, 0.3149, 0.3182, 0.2362, 0.3636, 0.1575, 0.4091, 0.2362, 0.3636, 0.1575, 0.4545, 0.1575, 0.4091, 0.2362, 0.5, 0.07873, 0.5455, 0.1575, 0.4545, 0.1575, 0.5, 0.07873, 0.5909, 0.07873, 0.5455, 0.1575, 0.5909, 0.07873, 0.6364, 0.1575, 0.5455, 0.1575, 0.6818, 0.07873, 0.7273, 0.1575, 0.6364, 0.1575, 0.6818, 0.07873, 0.7727, 0.07873, 0.7273, 0.1575, 0.7727, 0.07873, 0.8182, 0.1575, 0.7273, 0.1575, 0.8636, 0.07873, 0.9091, 0.1575, 0.8182, 0.1575, 0.8636, 0.07873, 0.9545, 0.07873, 0.9091, 0.1575, 0.9545, 0.07873, 1.0, 0.1575, 0.9091, 0.1575, 0.3636, 0.1575, 0.4091, 0.07873, 0.4545, 0.1575, 0.3636, 0.1575, 0.3182, 0.07873, 0.4091, 0.07873, 0.3182, 0.07873, 0.3636, 0.0, 0.4091, 0.07873, 0.1364, 0.07873, 0.1818, 0.1575, 0.09091, 0.1575, 0.1364, 0.07873, 0.2273, 0.07873, 0.1818, 0.1575, 0.2273, 0.07873, 0.2727, 0.1575, 0.1818, 0.1575])
me_icosphere_003.use_remesh_fix_poles = True
me_icosphere_003.use_remesh_preserve_attributes = False
me_icosphere_003.update()

# ---- curves / text
cu_beziercircle = bpy.data.curves.new('BezierCircle', 'CURVE')
cu_beziercircle.dimensions = '3D'
_sp = cu_beziercircle.splines.new('BEZIER'); _sp.bezier_points.add(3)
_sp.bezier_points.foreach_set('co', [0.0, 0.0, 1.0, 0.0, 1.0, 0.0, 0.0, 2.384e-07, 0.0, 0.0, -1.0, 0.0])
_sp.bezier_points.foreach_set('handle_left', [0.0, -0.5521, 1.0, 0.0, 0.9009, 0.3333, 0.0, 0.3904, 0.0, 0.0, -0.6667, 0.0])
_sp.bezier_points.foreach_set('handle_right', [0.0, 0.5521, 1.0, 0.0, 0.6667, 0.0, 0.0, -0.3904, 0.0, 0.0, -0.9009, 0.3333])
for _p, _l, _r in zip(_sp.bezier_points, ['AUTO', 'FREE', 'AUTO', 'VECTOR'], ['AUTO', 'VECTOR', 'AUTO', 'FREE']): _p.handle_left_type = _l; _p.handle_right_type = _r
_sp.order_u = 0
_sp.order_v = 0
_sp.use_cyclic_u = True
cu_beziercircle.use_path = True
cu_beziercircle.fill_mode = 'FULL'
cu_beziercircle_001 = bpy.data.curves.new('BezierCircle.001', 'CURVE')
cu_beziercircle_001.dimensions = '3D'
_sp = cu_beziercircle_001.splines.new('BEZIER'); _sp.bezier_points.add(3)
_sp.bezier_points.foreach_set('co', [0.0, 0.0, 1.0, 0.0, 1.0, 0.0, 0.0, 2.384e-07, 0.0, 0.0, -1.0, 0.0])
_sp.bezier_points.foreach_set('handle_left', [0.0, -0.5521, 1.0, 0.0, 0.9009, 0.3333, 0.0, 0.3904, 0.0, 0.0, -0.6667, 0.0])
_sp.bezier_points.foreach_set('handle_right', [0.0, 0.5521, 1.0, 0.0, 0.6667, 0.0, 0.0, -0.3904, 0.0, 0.0, -0.9009, 0.3333])
for _p, _l, _r in zip(_sp.bezier_points, ['AUTO', 'FREE', 'AUTO', 'VECTOR'], ['AUTO', 'VECTOR', 'AUTO', 'FREE']): _p.handle_left_type = _l; _p.handle_right_type = _r
_sp.order_u = 0
_sp.order_v = 0
_sp.use_cyclic_u = True
cu_beziercircle_001.use_path = True
cu_beziercircle_001.fill_mode = 'FULL'
cu_beziercircle_002 = bpy.data.curves.new('BezierCircle.002', 'CURVE')
cu_beziercircle_002.dimensions = '3D'
_sp = cu_beziercircle_002.splines.new('BEZIER'); _sp.bezier_points.add(3)
_sp.bezier_points.foreach_set('co', [0.0, 0.0, 1.0, 0.0, 1.0, 0.0, 0.0, 2.384e-07, 0.0, 0.0, -1.0, 0.0])
_sp.bezier_points.foreach_set('handle_left', [0.0, -0.5521, 1.0, 0.0, 0.9009, 0.3333, 0.0, 0.3904, 0.0, 0.0, -0.6667, 0.0])
_sp.bezier_points.foreach_set('handle_right', [0.0, 0.5521, 1.0, 0.0, 0.6667, 0.0, 0.0, -0.3904, 0.0, 0.0, -0.9009, 0.3333])
for _p, _l, _r in zip(_sp.bezier_points, ['AUTO', 'FREE', 'AUTO', 'VECTOR'], ['AUTO', 'VECTOR', 'AUTO', 'FREE']): _p.handle_left_type = _l; _p.handle_right_type = _r
_sp.order_u = 0
_sp.order_v = 0
_sp.use_cyclic_u = True
cu_beziercircle_002.use_path = True
cu_beziercircle_002.fill_mode = 'FULL'
cu_beziercircle_003 = bpy.data.curves.new('BezierCircle.003', 'CURVE')
cu_beziercircle_003.dimensions = '3D'
_sp = cu_beziercircle_003.splines.new('BEZIER'); _sp.bezier_points.add(3)
_sp.bezier_points.foreach_set('co', [0.0, 0.0, 1.0, 0.0, 1.0, 0.0, 0.0, 2.384e-07, 0.0, 0.0, -1.0, 0.0])
_sp.bezier_points.foreach_set('handle_left', [0.0, -0.5521, 1.0, 0.0, 0.9009, 0.3333, 0.0, 0.3904, 0.0, 0.0, -0.6667, 0.0])
_sp.bezier_points.foreach_set('handle_right', [0.0, 0.5521, 1.0, 0.0, 0.6667, 0.0, 0.0, -0.3904, 0.0, 0.0, -0.9009, 0.3333])
for _p, _l, _r in zip(_sp.bezier_points, ['AUTO', 'FREE', 'AUTO', 'VECTOR'], ['AUTO', 'VECTOR', 'AUTO', 'FREE']): _p.handle_left_type = _l; _p.handle_right_type = _r
_sp.order_u = 0
_sp.order_v = 0
_sp.use_cyclic_u = True
cu_beziercircle_003.use_path = True
cu_beziercircle_003.fill_mode = 'FULL'
arm_armature_001 = bpy.data.armatures.new('Armature.001')  # bones are not reproduced
arm_armature_002 = bpy.data.armatures.new('Armature.002')  # bones are not reproduced
arm_armature_003 = bpy.data.armatures.new('Armature.003')  # bones are not reproduced
arm_armature_004 = bpy.data.armatures.new('Armature.004')  # bones are not reproduced

# ---- objects
ob_leg = bpy.data.objects.new('Leg', me_plane)
ob_armature = bpy.data.objects.new('Armature', arm_armature_001)
ob_ik_target = bpy.data.objects.new('IK Target', None)
ob_body = bpy.data.objects.new('Body', me_cube_001)
ob_icosphere = bpy.data.objects.new('Icosphere', me_icosphere)
ob_beziercircle = bpy.data.objects.new('BezierCircle', cu_beziercircle)
ob_leg_001 = bpy.data.objects.new('Leg.001', me_plane_001)
ob_armature_001 = bpy.data.objects.new('Armature.001', arm_armature_002)
ob_ik_target_001 = bpy.data.objects.new('IK Target.001', None)
ob_icosphere_001 = bpy.data.objects.new('Icosphere.001', me_icosphere_001)
ob_beziercircle_001 = bpy.data.objects.new('BezierCircle.001', cu_beziercircle_001)
ob_leg_002 = bpy.data.objects.new('Leg.002', me_plane_002)
ob_armature_002 = bpy.data.objects.new('Armature.002', arm_armature_003)
ob_ik_target_002 = bpy.data.objects.new('IK Target.002', None)
ob_icosphere_002 = bpy.data.objects.new('Icosphere.002', me_icosphere_002)
ob_beziercircle_002 = bpy.data.objects.new('BezierCircle.002', cu_beziercircle_002)
ob_leg_003 = bpy.data.objects.new('Leg.003', me_plane_003)
ob_armature_003 = bpy.data.objects.new('Armature.003', arm_armature_004)
ob_ik_target_003 = bpy.data.objects.new('IK Target.003', None)
ob_icosphere_003 = bpy.data.objects.new('Icosphere.003', me_icosphere_003)
ob_beziercircle_003 = bpy.data.objects.new('BezierCircle.003', cu_beziercircle_003)
ob_direction_controller = bpy.data.objects.new('Direction Controller', None)
ob_character_controller = bpy.data.objects.new('Character Controller', None)

# ---- transforms, parenting, visibility, modifiers, constraints
ob_leg.parent = ob_body
ob_leg.matrix_parent_inverse = Matrix(((1.0, -0.0, 0.0, -0.0), (-0.0, 1.0, -0.0, 0.0), (0.0, -0.0, 1.0, -2.2), (-0.0, 0.0, -0.0, 1.0)))
ob_leg.location = (-0.03416, -0.7615, 2.124)
ob_leg.rotation_euler = (0.7854, 1.57e-16, 6.504e-17)
_vg = ob_leg.vertex_groups.new(name='Bone.01')
_vg.add([0, 2], 1.0, 'REPLACE')
_vg = ob_leg.vertex_groups.new(name='Bone.02')
_vg.add([2, 3], 1.0, 'REPLACE')
_vg = ob_leg.vertex_groups.new(name='Bone.00')
_vg.add([1, 3], 1.0, 'REPLACE')
_vg = ob_leg.vertex_groups.new(name='Bone.002')
_vg.add([0, 2], 1.0, 'REPLACE')
_vg = ob_leg.vertex_groups.new(name='Bone.003')
_vg.add([2, 3], 1.0, 'REPLACE')
_vg = ob_leg.vertex_groups.new(name='Bone.001')
_vg.add([1, 3], 1.0, 'REPLACE')
_m = ob_leg.modifiers.new('Skin', 'SKIN')
_m = ob_leg.modifiers.new('Armature', 'ARMATURE')
_m.object = ob_armature
_m.use_deform_preserve_volume = True
_m = ob_leg.modifiers.new('Armature', 'ARMATURE')
_m.use_deform_preserve_volume = True
ob_armature.parent = ob_body
ob_armature.matrix_parent_inverse = Matrix(((1.0, -0.0, 0.0, -0.0), (-0.0, 1.0, -0.0, 0.0), (0.0, -0.0, 1.0, -2.2), (-0.0, 0.0, -0.0, 1.0)))
ob_armature.location = (-0.03416, -0.7615, 2.124)
ob_armature.rotation_euler = (0.7854, 1.57e-16, 6.504e-17)
ob_armature.show_in_front = True
ob_ik_target.location = (0.0, 0.0, 0.0)
_c = ob_ik_target.constraints.new('FOLLOW_PATH'); _c.name = 'Follow Path'
_c.target = ob_beziercircle
_c.offset = 1010.0
ob_body.parent = ob_character_controller
ob_body.location = (-0.1297, -0.03514, 3.171)
ob_body.rotation_euler = (-0.02063, 0.0901, -0.03203)
ob_icosphere.parent = ob_body
ob_icosphere.matrix_parent_inverse = Matrix(((1.0, -0.0, 0.0, -0.0), (-0.0, 1.0, -0.0, 0.0), (0.0, -0.0, 1.0, -2.2), (-0.0, 0.0, -0.0, 1.0)))
ob_icosphere.location = (0.0, -0.8244, 2.176)
ob_icosphere.scale = (0.7539, 0.7539, 0.7539)
ob_beziercircle.parent = ob_character_controller
ob_beziercircle.location = (0.0, -2.103, 0.0)
ob_beziercircle.scale = (1.193, 1.193, 1.193)
_c = ob_beziercircle.constraints.new('COPY_ROTATION'); _c.name = 'Copy Rotation'
_c.target = ob_direction_controller
ob_leg_001.parent = ob_body
ob_leg_001.matrix_parent_inverse = Matrix(((1.0, -0.0, 0.0, -0.0), (-0.0, 1.0, -0.0, 0.0), (0.0, -0.0, 1.0, -2.2), (-0.0, 0.0, -0.0, 1.0)))
ob_leg_001.location = (-0.7615, 0.03416, 2.124)
ob_leg_001.rotation_euler = (0.7854, 1.57e-16, -1.571)
_vg = ob_leg_001.vertex_groups.new(name='Bone.01')
_vg.add([0, 2], 1.0, 'REPLACE')
_vg = ob_leg_001.vertex_groups.new(name='Bone.02')
_vg.add([2, 3], 1.0, 'REPLACE')
_vg = ob_leg_001.vertex_groups.new(name='Bone.00')
_vg.add([1, 3], 1.0, 'REPLACE')
_vg = ob_leg_001.vertex_groups.new(name='Bone.002')
_vg.add([0, 2], 1.0, 'REPLACE')
_vg = ob_leg_001.vertex_groups.new(name='Bone.003')
_vg.add([2, 3], 1.0, 'REPLACE')
_vg = ob_leg_001.vertex_groups.new(name='Bone.001')
_vg.add([1, 3], 1.0, 'REPLACE')
_m = ob_leg_001.modifiers.new('Skin', 'SKIN')
_m = ob_leg_001.modifiers.new('Armature', 'ARMATURE')
_m.object = ob_armature_001
_m.use_deform_preserve_volume = True
_m = ob_leg_001.modifiers.new('Armature', 'ARMATURE')
_m.use_deform_preserve_volume = True
ob_armature_001.parent = ob_body
ob_armature_001.matrix_parent_inverse = Matrix(((1.0, -0.0, 0.0, -0.0), (-0.0, 1.0, -0.0, 0.0), (0.0, -0.0, 1.0, -2.2), (-0.0, 0.0, -0.0, 1.0)))
ob_armature_001.location = (-0.7615, 0.03416, 2.124)
ob_armature_001.rotation_euler = (0.7854, 1.57e-16, -1.571)
ob_armature_001.show_in_front = True
ob_ik_target_001.location = (0.0, 0.0, 0.0)
ob_ik_target_001.rotation_euler = (0.0, -0.0, -1.571)
_c = ob_ik_target_001.constraints.new('FOLLOW_PATH'); _c.name = 'Follow Path'
_c.active = True
_c.target = ob_beziercircle_001
_c.offset = 1060.0
ob_icosphere_001.parent = ob_body
ob_icosphere_001.matrix_parent_inverse = Matrix(((1.0, -0.0, 0.0, -0.0), (-0.0, 1.0, -0.0, 0.0), (0.0, -0.0, 1.0, -2.2), (-0.0, 0.0, -0.0, 1.0)))
ob_icosphere_001.location = (-0.8244, -5.96e-08, 2.176)
ob_icosphere_001.rotation_euler = (0.0, -0.0, -1.571)
ob_icosphere_001.scale = (0.7539, 0.7539, 0.7539)
ob_beziercircle_001.parent = ob_character_controller
ob_beziercircle_001.location = (-2.103, -2.384e-07, 0.0)
ob_beziercircle_001.scale = (1.193, 1.193, 1.193)
_c = ob_beziercircle_001.constraints.new('COPY_ROTATION'); _c.name = 'Copy Rotation'
_c.target = ob_direction_controller
ob_leg_002.parent = ob_body
ob_leg_002.matrix_parent_inverse = Matrix(((1.0, -0.0, 0.0, -0.0), (-0.0, 1.0, -0.0, 0.0), (0.0, -0.0, 1.0, -2.2), (-0.0, 0.0, -0.0, 1.0)))
ob_leg_002.location = (0.03416, 0.7615, 2.124)
ob_leg_002.rotation_euler = (0.7854, -3.396e-15, -3.142)
_vg = ob_leg_002.vertex_groups.new(name='Bone.01')
_vg.add([0, 2], 1.0, 'REPLACE')
_vg = ob_leg_002.vertex_groups.new(name='Bone.02')
_vg.add([2, 3], 1.0, 'REPLACE')
_vg = ob_leg_002.vertex_groups.new(name='Bone.00')
_vg.add([1, 3], 1.0, 'REPLACE')
_vg = ob_leg_002.vertex_groups.new(name='Bone.002')
_vg.add([0, 2], 1.0, 'REPLACE')
_vg = ob_leg_002.vertex_groups.new(name='Bone.003')
_vg.add([2, 3], 1.0, 'REPLACE')
_vg = ob_leg_002.vertex_groups.new(name='Bone.001')
_vg.add([1, 3], 1.0, 'REPLACE')
_m = ob_leg_002.modifiers.new('Skin', 'SKIN')
_m = ob_leg_002.modifiers.new('Armature', 'ARMATURE')
_m.object = ob_armature_002
_m.use_deform_preserve_volume = True
_m = ob_leg_002.modifiers.new('Armature', 'ARMATURE')
_m.use_deform_preserve_volume = True
ob_armature_002.parent = ob_body
ob_armature_002.matrix_parent_inverse = Matrix(((1.0, -0.0, 0.0, -0.0), (-0.0, 1.0, -0.0, 0.0), (0.0, -0.0, 1.0, -2.2), (-0.0, 0.0, -0.0, 1.0)))
ob_armature_002.location = (0.03416, 0.7615, 2.124)
ob_armature_002.rotation_euler = (0.7854, -3.396e-15, -3.142)
ob_armature_002.show_in_front = True
ob_ik_target_002.location = (0.0, 0.0, 0.0)
ob_ik_target_002.rotation_euler = (0.0, -0.0, -3.142)
_c = ob_ik_target_002.constraints.new('FOLLOW_PATH'); _c.name = 'Follow Path'
_c.active = True
_c.target = ob_beziercircle_002
_c.offset = 1010.0
ob_icosphere_002.parent = ob_body
ob_icosphere_002.matrix_parent_inverse = Matrix(((1.0, -0.0, 0.0, -0.0), (-0.0, 1.0, -0.0, 0.0), (0.0, -0.0, 1.0, -2.2), (-0.0, 0.0, -0.0, 1.0)))
ob_icosphere_002.location = (-1.192e-07, 0.8244, 2.176)
ob_icosphere_002.rotation_euler = (0.0, -0.0, -3.142)
ob_icosphere_002.scale = (0.7539, 0.7539, 0.7539)
ob_beziercircle_002.parent = ob_character_controller
ob_beziercircle_002.location = (-4.768e-07, 2.103, 0.0)
ob_beziercircle_002.scale = (1.193, 1.193, 1.193)
_c = ob_beziercircle_002.constraints.new('COPY_ROTATION'); _c.name = 'Copy Rotation'
_c.target = ob_direction_controller
ob_leg_003.parent = ob_body
ob_leg_003.matrix_parent_inverse = Matrix(((1.0, -0.0, 0.0, -0.0), (-0.0, 1.0, -0.0, 0.0), (0.0, -0.0, 1.0, -2.2), (-0.0, 0.0, -0.0, 1.0)))
ob_leg_003.location = (0.7615, -0.03416, 2.124)
ob_leg_003.rotation_euler = (0.7854, -1.05e-14, -4.712)
_vg = ob_leg_003.vertex_groups.new(name='Bone.01')
_vg.add([0, 2], 1.0, 'REPLACE')
_vg = ob_leg_003.vertex_groups.new(name='Bone.02')
_vg.add([2, 3], 1.0, 'REPLACE')
_vg = ob_leg_003.vertex_groups.new(name='Bone.00')
_vg.add([1, 3], 1.0, 'REPLACE')
_vg = ob_leg_003.vertex_groups.new(name='Bone.002')
_vg.add([0, 2], 1.0, 'REPLACE')
_vg = ob_leg_003.vertex_groups.new(name='Bone.003')
_vg.add([2, 3], 1.0, 'REPLACE')
_vg = ob_leg_003.vertex_groups.new(name='Bone.001')
_vg.add([1, 3], 1.0, 'REPLACE')
_m = ob_leg_003.modifiers.new('Skin', 'SKIN')
_m = ob_leg_003.modifiers.new('Armature', 'ARMATURE')
_m.object = ob_armature_003
_m.use_deform_preserve_volume = True
_m = ob_leg_003.modifiers.new('Armature', 'ARMATURE')
_m.use_deform_preserve_volume = True
ob_armature_003.parent = ob_body
ob_armature_003.matrix_parent_inverse = Matrix(((1.0, -0.0, 0.0, -0.0), (-0.0, 1.0, -0.0, 0.0), (0.0, -0.0, 1.0, -2.2), (-0.0, 0.0, -0.0, 1.0)))
ob_armature_003.location = (0.7615, -0.03416, 2.124)
ob_armature_003.rotation_euler = (0.7854, -1.05e-14, -4.712)
ob_armature_003.show_in_front = True
ob_ik_target_003.location = (0.0, 0.0, 0.0)
ob_ik_target_003.rotation_euler = (0.0, -0.0, -4.712)
_c = ob_ik_target_003.constraints.new('FOLLOW_PATH'); _c.name = 'Follow Path'
_c.active = True
_c.target = ob_beziercircle_003
_c.offset = 1060.0
ob_icosphere_003.parent = ob_body
ob_icosphere_003.matrix_parent_inverse = Matrix(((1.0, -0.0, 0.0, -0.0), (-0.0, 1.0, -0.0, 0.0), (0.0, -0.0, 1.0, -2.2), (-0.0, 0.0, -0.0, 1.0)))
ob_icosphere_003.location = (0.8244, 1.788e-07, 2.176)
ob_icosphere_003.rotation_euler = (0.0, -0.0, -4.712)
ob_icosphere_003.scale = (0.7539, 0.7539, 0.7539)
ob_beziercircle_003.parent = ob_character_controller
ob_beziercircle_003.location = (2.103, 7.153e-07, 0.0)
ob_beziercircle_003.scale = (1.193, 1.193, 1.193)
_c = ob_beziercircle_003.constraints.new('COPY_ROTATION'); _c.name = 'Copy Rotation'
_c.target = ob_direction_controller
ob_direction_controller.parent = ob_character_controller
ob_direction_controller.location = (0.1072, 0.02873, 0.0)
ob_direction_controller.rotation_euler = (0.0, -0.0, 0.5236)
ob_direction_controller.empty_display_type = 'SPHERE'
ob_direction_controller.empty_display_size = 6.54
ob_character_controller.location = (0.0, 0.08441, 0.0)
ob_character_controller.rotation_euler = (0.0, -0.0, -0.5236)
ob_character_controller.empty_display_type = 'CUBE'
ob_character_controller.empty_display_size = 8.48

# ---- collection membership
col_creature.objects.link(ob_leg)
col_creature.objects.link(ob_armature)
col_creature.objects.link(ob_ik_target)
col_creature.objects.link(ob_body)
col_creature.objects.link(ob_icosphere)
col_creature.objects.link(ob_beziercircle)
col_creature.objects.link(ob_leg_001)
col_creature.objects.link(ob_armature_001)
col_creature.objects.link(ob_ik_target_001)
col_creature.objects.link(ob_icosphere_001)
col_creature.objects.link(ob_beziercircle_001)
col_creature.objects.link(ob_leg_002)
col_creature.objects.link(ob_armature_002)
col_creature.objects.link(ob_ik_target_002)
col_creature.objects.link(ob_icosphere_002)
col_creature.objects.link(ob_beziercircle_002)
col_creature.objects.link(ob_leg_003)
col_creature.objects.link(ob_armature_003)
col_creature.objects.link(ob_ik_target_003)
col_creature.objects.link(ob_icosphere_003)
col_creature.objects.link(ob_beziercircle_003)
col_creature.objects.link(ob_direction_controller)
col_creature.objects.link(ob_character_controller)

# ---- scene / render settings (as saved in the file)
scene.frame_start = 1; scene.frame_end = 250; scene.frame_set(222)
scene.render.engine = 'BLENDER_EEVEE_NEXT'
scene.cycles.sampling_pattern = 'TABULATED_SOBOL'
scene.cycles.use_light_tree = False
scene.view_settings.view_transform = 'Filmic'
bpy.context.view_layer.update()

# ---- added for rendering (the .blend has no active camera and no usable light): camera, sun
cam_auto = bpy.data.cameras.new('AutoCamera')
cam_auto.lens = 50.0
cam_auto.sensor_width = 36.0
cam_auto.clip_end = 1000.0
ob_auto_camera = bpy.data.objects.new('AutoCamera', cam_auto)
scene.collection.objects.link(ob_auto_camera)
ob_auto_camera.location = (11.3185, -13.6535, 10.8958)
ob_auto_camera.rotation_euler = (1.09748, -7.21219e-08, 0.694738)
scene.camera = ob_auto_camera
light_auto_sun = bpy.data.lights.new('AutoSun', 'SUN')
light_auto_sun.energy = 3.0
light_auto_sun.angle = 0.0523599
ob_auto_sun = bpy.data.objects.new('AutoSun', light_auto_sun)
scene.collection.objects.link(ob_auto_sun)
ob_auto_sun.rotation_euler = (0.872665, 0.174533, 0.523599)
bpy.context.view_layer.update()
